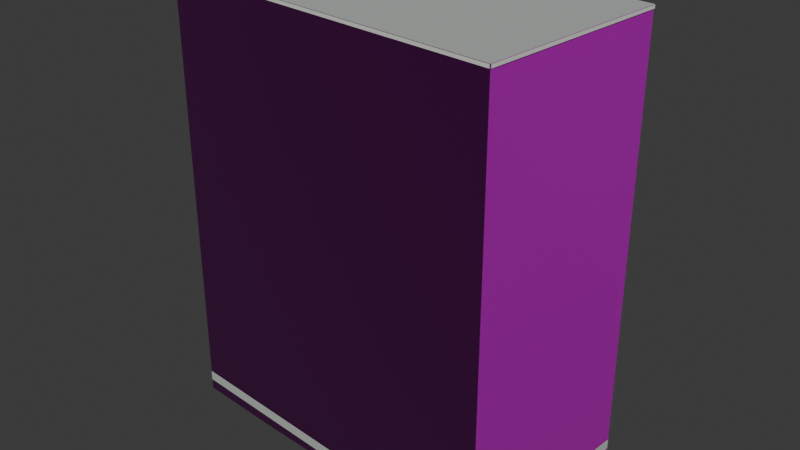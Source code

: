 # Source: osm-way-166375073.blend  (saved by Blender 5.2.45; exported with 4.5.12 LTS)
import bpy
from mathutils import Matrix  # noqa: F401  (used for matrix-valued properties, if any)

bpy.ops.wm.read_factory_settings(use_empty=True)
scene = bpy.context.scene
scene.name = 'Scene'

# ---- collections
col_collection = bpy.data.collections.new('Collection'); scene.collection.children.link(col_collection)

# ---- images (referenced by path relative to the original .blend; pixels are not part of the script)
import os
ASSET_DIR = os.environ.get("B2B_ASSET_DIR", "")  # directory of the original .blend (textures are referenced by path, not embedded)
HERE = os.path.dirname(os.path.abspath(__file__))  # packed textures are extracted next to this script under _unpacked/

def load_image(name, relpath, width, height, colorspace="sRGB"):
    """Load a texture the original file referenced (path relative to the .blend, or extracted next to this script)."""
    p = next((c for c in (os.path.join(HERE, relpath), os.path.join(ASSET_DIR, relpath)) if relpath and os.path.exists(c)), "")
    if p:
        img = bpy.data.images.load(p, check_existing=True)
        img.name = name
    else:  # same state as the original file: an image datablock whose file is absent (Cycles renders it pink)
        img = bpy.data.images.new(name, width, height)
        img.source = "FILE"
        img.filepath = "//" + (relpath or name)
    img.colorspace_settings.name = colorspace
    return img
img_plaster001_1k_jpg_color_jpg = load_image('Plaster001_1K-JPG_Color.jpg', 'Plaster001_1K-JPG_Color.jpg', 1024, 1024, 'sRGB')
img_plaster001_1k_jpg_normalgl_jpg = load_image('Plaster001_1K-JPG_NormalGL.jpg', 'Plaster001_1K-JPG_NormalGL.jpg', 1024, 1024, 'Non-Color')
img_plaster001_1k_jpg_roughness_jpg = load_image('Plaster001_1K-JPG_Roughness.jpg', 'Plaster001_1K-JPG_Roughness.jpg', 1024, 1024, 'Non-Color')
img_concrete034_1k_jpg_color_jpg = load_image('Concrete034_1K-JPG_Color.jpg', 'Concrete034_1K-JPG_Color.jpg', 1024, 1024, 'sRGB')
img_concrete034_1k_jpg_normalgl_jpg = load_image('Concrete034_1K-JPG_NormalGL.jpg', 'Concrete034_1K-JPG_NormalGL.jpg', 1024, 1024, 'Non-Color')
img_concrete034_1k_jpg_roughness_jpg = load_image('Concrete034_1K-JPG_Roughness.jpg', 'Concrete034_1K-JPG_Roughness.jpg', 1024, 1024, 'Non-Color')

# ---- materials (node trees are filled in below, after node groups)
mat_reality_aged_pale_plaster = bpy.data.materials.new('reality aged pale plaster')
mat_reality_concrete_plinth = bpy.data.materials.new('reality concrete plinth')
mat_reality_pale_aluminum_sill = bpy.data.materials.new('reality pale aluminum sill')
mat_reality_flat_weathered_roof = bpy.data.materials.new('reality flat weathered roof')
mat_building_foundation = bpy.data.materials.new('building foundation')

# ---- material node trees
mat_reality_aged_pale_plaster.use_nodes = True; mat_reality_aged_pale_plaster.node_tree.nodes.clear()
_N = mat_reality_aged_pale_plaster.node_tree.nodes; _L = mat_reality_aged_pale_plaster.node_tree.links
n0 = _N.new('ShaderNodeBsdfPrincipled'); n0.name = 'Principled BSDF'; n0.location = (-200, 100)
n0.inputs[10].default_value = 0.005
n1 = _N.new('ShaderNodeOutputMaterial'); n1.name = 'Material Output'; n1.location = (200, 100)
n2 = _N.new('ShaderNodeTexImage'); n2.name = 'Image Texture'; n2.location = (0, 0)
n2.image = img_plaster001_1k_jpg_color_jpg
n3 = _N.new('ShaderNodeTexCoord'); n3.name = 'Texture Coordinate'; n3.location = (0, 0)
n4 = _N.new('ShaderNodeMapping'); n4.name = 'Source physical UV scale'; n4.location = (0, 0)
n4.inputs[3].default_value = (3.0, 3.0, 1.0)
n5 = _N.new('ShaderNodeTexImage'); n5.name = 'Image Texture.001'; n5.location = (0, 0)
n5.image = img_plaster001_1k_jpg_normalgl_jpg
n6 = _N.new('ShaderNodeNormalMap'); n6.name = 'Normal Map'; n6.location = (0, 0)
n6.width = 160
n7 = _N.new('ShaderNodeTexImage'); n7.name = 'Image Texture.002'; n7.location = (0, 0)
n7.image = img_plaster001_1k_jpg_roughness_jpg
_L.new(n0.outputs[0], n1.inputs[0])
_L.new(n3.outputs[2], n4.inputs[0])
_L.new(n4.outputs[0], n2.inputs[0])
_L.new(n2.outputs[0], n0.inputs[0])
_L.new(n4.outputs[0], n5.inputs[0])
_L.new(n5.outputs[0], n6.inputs[1])
_L.new(n6.outputs[0], n0.inputs[5])
_L.new(n4.outputs[0], n7.inputs[0])
_L.new(n7.outputs[0], n0.inputs[2])
n1.is_active_output = True
mat_reality_concrete_plinth.use_nodes = True; mat_reality_concrete_plinth.node_tree.nodes.clear()
_N = mat_reality_concrete_plinth.node_tree.nodes; _L = mat_reality_concrete_plinth.node_tree.links
n0 = _N.new('ShaderNodeBsdfPrincipled'); n0.name = 'Principled BSDF'; n0.location = (-200, 100)
n0.inputs[0].default_value = (0.4549, 0.4941, 0.4549, 1.0)
n0.inputs[2].default_value = 0.83
n0.inputs[10].default_value = 0.005
n1 = _N.new('ShaderNodeOutputMaterial'); n1.name = 'Material Output'; n1.location = (200, 100)
_L.new(n0.outputs[0], n1.inputs[0])
n1.is_active_output = True
mat_reality_pale_aluminum_sill.use_nodes = True; mat_reality_pale_aluminum_sill.node_tree.nodes.clear()
_N = mat_reality_pale_aluminum_sill.node_tree.nodes; _L = mat_reality_pale_aluminum_sill.node_tree.links
n0 = _N.new('ShaderNodeBsdfPrincipled'); n0.name = 'Principled BSDF'; n0.location = (-200, 100)
n0.inputs[0].default_value = (0.6941, 0.7059, 0.6627, 1.0)
n0.inputs[2].default_value = 0.83
n0.inputs[10].default_value = 0.005
n1 = _N.new('ShaderNodeOutputMaterial'); n1.name = 'Material Output'; n1.location = (200, 100)
_L.new(n0.outputs[0], n1.inputs[0])
n1.is_active_output = True
mat_reality_flat_weathered_roof.use_nodes = True; mat_reality_flat_weathered_roof.node_tree.nodes.clear()
_N = mat_reality_flat_weathered_roof.node_tree.nodes; _L = mat_reality_flat_weathered_roof.node_tree.links
n0 = _N.new('ShaderNodeBsdfPrincipled'); n0.name = 'Principled BSDF'; n0.location = (-200, 100)
n0.inputs[0].default_value = (0.451, 0.4745, 0.4549, 1.0)
n0.inputs[2].default_value = 0.83
n0.inputs[10].default_value = 0.005
n1 = _N.new('ShaderNodeOutputMaterial'); n1.name = 'Material Output'; n1.location = (200, 100)
_L.new(n0.outputs[0], n1.inputs[0])
n1.is_active_output = True
mat_building_foundation.use_nodes = True; mat_building_foundation.node_tree.nodes.clear()
_N = mat_building_foundation.node_tree.nodes; _L = mat_building_foundation.node_tree.links
n0 = _N.new('ShaderNodeBsdfPrincipled'); n0.name = 'Principled BSDF'; n0.location = (-200, 100)
n0.inputs[10].default_value = 0.005
n1 = _N.new('ShaderNodeOutputMaterial'); n1.name = 'Material Output'; n1.location = (200, 100)
n2 = _N.new('ShaderNodeTexImage'); n2.name = 'Image Texture'; n2.location = (0, 0)
n2.image = img_concrete034_1k_jpg_color_jpg
n3 = _N.new('ShaderNodeTexCoord'); n3.name = 'Texture Coordinate'; n3.location = (0, 0)
n4 = _N.new('ShaderNodeMapping'); n4.name = 'Source physical UV scale'; n4.location = (0, 0)
n4.inputs[3].default_value = (3.636, 7.273, 1.0)
n5 = _N.new('ShaderNodeTexImage'); n5.name = 'Image Texture.001'; n5.location = (0, 0)
n5.image = img_concrete034_1k_jpg_normalgl_jpg
n6 = _N.new('ShaderNodeNormalMap'); n6.name = 'Normal Map'; n6.location = (0, 0)
n6.width = 160
n7 = _N.new('ShaderNodeTexImage'); n7.name = 'Image Texture.002'; n7.location = (0, 0)
n7.image = img_concrete034_1k_jpg_roughness_jpg
_L.new(n0.outputs[0], n1.inputs[0])
_L.new(n3.outputs[2], n4.inputs[0])
_L.new(n4.outputs[0], n2.inputs[0])
_L.new(n2.outputs[0], n0.inputs[0])
_L.new(n4.outputs[0], n5.inputs[0])
_L.new(n5.outputs[0], n6.inputs[1])
_L.new(n6.outputs[0], n0.inputs[5])
_L.new(n4.outputs[0], n7.inputs[0])
_L.new(n7.outputs[0], n0.inputs[2])
n1.is_active_output = True

# ---- world
world_world = bpy.data.worlds.new('World'); scene.world = world_world
world_world.use_nodes = True; world_world.node_tree.nodes.clear()
_N = world_world.node_tree.nodes; _L = world_world.node_tree.links
n0 = _N.new('ShaderNodeOutputWorld'); n0.name = 'World Output'; n0.location = (200, 100)
n1 = _N.new('ShaderNodeBackground'); n1.name = 'Background'; n1.location = (-200, 100)
n1.inputs[0].default_value = (0.05088, 0.05088, 0.05088, 1.0)
_L.new(n1.outputs[0], n0.inputs[0])
n0.is_active_output = True
world_world.color = (0.05088, 0.05088, 0.05088)
world_world.sun_shadow_jitter_overblur = 0.0

# ---- meshes
me_reality_166375073_near_reality_aged_pale_plaster = bpy.data.meshes.new('reality 166375073 near reality aged pale plaster')
me_reality_166375073_near_reality_aged_pale_plaster.from_pydata([(6.469, 2.864, 0.0), (5.949, -3.976, 0.0), (5.949, -3.976, 15.0), (6.469, 2.864, 15.0), (5.949, -3.976, 0.0), (-6.561, -2.856, 0.0), (-6.561, -2.856, 15.0), (5.949, -3.976, 15.0), (-6.561, -2.856, 0.0), (-5.901, 3.894, 0.0), (-5.901, 3.894, 15.0), (-6.561, -2.856, 15.0), (-5.901, 3.894, 0.0), (6.469, 2.864, 0.0), (6.469, 2.864, 15.0), (-5.901, 3.894, 15.0)], [], [(0, 2, 1), (0, 3, 2), (4, 6, 5), (4, 7, 6), (8, 10, 9), (8, 11, 10), (12, 14, 13), (12, 15, 14)])
_uv = me_reality_166375073_near_reality_aged_pale_plaster.uv_layers.new(name='Runtime source UV')
_uv.uv.foreach_set('vector', [0.0, 0.0, 2.287, 5.0, 2.287, 0.0, 0.0, 0.0, 0.0, 5.0, 2.287, 5.0, 0.0, 0.0, 4.187, 5.0, 4.187, 0.0, 0.0, 0.0, 0.0, 5.0, 4.187, 5.0, 0.0, 0.0, 2.261, 5.0, 2.261, 0.0, 0.0, 0.0, 0.0, 5.0, 2.261, 5.0, 0.0, 0.0, 4.138, 5.0, 4.138, 0.0, 0.0, 0.0, 0.0, 5.0, 4.138, 5.0])
me_reality_166375073_near_reality_aged_pale_plaster.materials.append(mat_reality_aged_pale_plaster)
me_reality_166375073_near_reality_aged_pale_plaster.update()
me_reality_166375073_near_reality_concrete_plinth = bpy.data.meshes.new('reality 166375073 near reality concrete plinth')
me_reality_166375073_near_reality_concrete_plinth.from_pydata([(6.473, 2.864, 0.0), (5.953, -3.976, 0.0), (5.953, -3.976, 0.36), (6.473, 2.864, 0.36), (5.949, -3.98, 0.0), (-6.561, -2.86, 0.0), (-6.561, -2.86, 0.36), (5.949, -3.98, 0.36), (-6.565, -2.856, 0.0), (-5.905, 3.894, 0.0), (-5.905, 3.894, 0.36), (-6.565, -2.856, 0.36), (-5.901, 3.898, 0.0), (6.469, 2.868, 0.0), (6.469, 2.868, 0.36), (-5.901, 3.898, 0.36)], [], [(0, 2, 1), (0, 3, 2), (4, 6, 5), (4, 7, 6), (8, 10, 9), (8, 11, 10), (12, 14, 13), (12, 15, 14)])
_uv = me_reality_166375073_near_reality_concrete_plinth.uv_layers.new(name='Runtime source UV')
_uv.uv.foreach_set('vector', [0.0, 0.0, 2.287, 0.12, 2.287, 0.0, 0.0, 0.0, 0.0, 0.12, 2.287, 0.12, 0.0, 0.0, 4.187, 0.12, 4.187, 0.0, 0.0, 0.0, 0.0, 0.12, 4.187, 0.12, 0.0, 0.0, 2.261, 0.12, 2.261, 0.0, 0.0, 0.0, 0.0, 0.12, 2.261, 0.12, 0.0, 0.0, 4.138, 0.12, 4.138, 0.0, 0.0, 0.0, 0.0, 0.12, 4.138, 0.12])
me_reality_166375073_near_reality_concrete_plinth.materials.append(mat_reality_concrete_plinth)
me_reality_166375073_near_reality_concrete_plinth.update()
me_reality_166375073_near_reality_pale_aluminum_sill = bpy.data.meshes.new('reality 166375073 near reality pale aluminum sill')
me_reality_166375073_near_reality_pale_aluminum_sill.from_pydata([(6.499, 2.862, 14.89), (5.979, -3.978, 14.89), (5.979, -3.978, 15.0), (6.499, 2.862, 15.0), (5.946, -4.006, 14.89), (-6.564, -2.886, 14.89), (-6.564, -2.886, 15.0), (5.946, -4.006, 15.0), (-6.591, -2.853, 14.89), (-5.931, 3.897, 14.89), (-5.931, 3.897, 15.0), (-6.591, -2.853, 15.0), (-5.899, 3.924, 14.89), (6.471, 2.894, 14.89), (6.471, 2.894, 15.0), (-5.899, 3.924, 15.0)], [], [(0, 2, 1), (0, 3, 2), (4, 6, 5), (4, 7, 6), (8, 10, 9), (8, 11, 10), (12, 14, 13), (12, 15, 14)])
_uv = me_reality_166375073_near_reality_pale_aluminum_sill.uv_layers.new(name='Runtime source UV')
_uv.uv.foreach_set('vector', [0.0, 4.963, 2.287, 5.0, 2.287, 4.963, 0.0, 4.963, 0.0, 5.0, 2.287, 5.0, 0.0, 4.963, 4.187, 5.0, 4.187, 4.963, 0.0, 4.963, 0.0, 5.0, 4.187, 5.0, 0.0, 4.963, 2.261, 5.0, 2.261, 4.963, 0.0, 4.963, 0.0, 5.0, 2.261, 5.0, 0.0, 4.963, 4.138, 5.0, 4.138, 4.963, 0.0, 4.963, 0.0, 5.0, 4.138, 5.0])
me_reality_166375073_near_reality_pale_aluminum_sill.materials.append(mat_reality_pale_aluminum_sill)
me_reality_166375073_near_reality_pale_aluminum_sill.update()
me_reality_166375073_near_reality_flat_weathered_roof = bpy.data.meshes.new('reality 166375073 near reality flat weathered roof')
me_reality_166375073_near_reality_flat_weathered_roof.from_pydata([(-6.561, -2.856, 15.0), (-5.901, 3.894, 15.0), (6.469, 2.864, 15.0), (6.469, 2.864, 15.0), (-6.561, -2.856, 15.0), (6.469, 2.864, 15.0), (5.949, -3.976, 15.0), (5.949, -3.976, 15.0)], [], [(0, 2, 1), (4, 6, 5)])
_uv = me_reality_166375073_near_reality_flat_weathered_roof.uv_layers.new(name='Runtime source UV')
_uv.uv.foreach_set('vector', [-70.88, 92.42, -67.62, 90.99, -67.62, 92.42, -70.88, 92.42, -67.75, 92.7, -67.75, 92.42])
me_reality_166375073_near_reality_flat_weathered_roof.materials.append(mat_reality_flat_weathered_roof)
me_reality_166375073_near_reality_flat_weathered_roof.update()
me_building_foundation_166375073 = bpy.data.meshes.new('building foundation 166375073')
me_building_foundation_166375073.from_pydata([(6.469, 2.864, -0.1314), (6.209, -0.556, -0.1407), (6.469, 2.864, 0.0), (6.209, -0.556, 0.0), (6.209, -0.556, -0.1407), (5.949, -3.976, -0.15), (6.209, -0.556, 0.0), (5.949, -3.976, 0.0), (5.949, -3.976, -0.15), (2.822, -3.696, -0.1947), (5.949, -3.976, 0.0), (2.822, -3.696, 0.0), (2.822, -3.696, -0.1947), (-0.306, -3.416, -0.2493), (2.822, -3.696, 0.0), (-0.306, -3.416, 0.0), (-0.306, -3.416, -0.2493), (-3.434, -3.136, -0.3512), (-0.306, -3.416, 0.0), (-3.434, -3.136, 0.0), (-3.434, -3.136, -0.3512), (-6.561, -2.856, -0.3754), (-3.434, -3.136, 0.0), (-6.561, -2.856, 0.0), (-6.561, -2.856, -0.3754), (-6.231, 0.519, -0.3728), (-6.561, -2.856, 0.0), (-6.231, 0.519, 0.0), (-6.231, 0.519, -0.3728), (-5.901, 3.894, -0.3703), (-6.231, 0.519, 0.0), (-5.901, 3.894, 0.0), (-5.901, 3.894, -0.3703), (-2.809, 3.636, -0.34), (-5.901, 3.894, 0.0), (-2.809, 3.636, 0.0), (-2.809, 3.636, -0.34), (0.284, 3.379, -0.2279), (-2.809, 3.636, 0.0), (0.284, 3.379, 0.0), (0.284, 3.379, -0.2279), (3.376, 3.122, -0.1922), (0.284, 3.379, 0.0), (3.376, 3.122, 0.0), (3.376, 3.122, -0.1922), (6.469, 2.864, -0.1314), (3.376, 3.122, 0.0), (6.469, 2.864, 0.0)], [], [(0, 2, 1), (1, 2, 3), (4, 6, 5), (5, 6, 7), (8, 10, 9), (9, 10, 11), (12, 14, 13), (13, 14, 15), (16, 18, 17), (17, 18, 19), (20, 22, 21), (21, 22, 23), (24, 26, 25), (25, 26, 27), (28, 30, 29), (29, 30, 31), (32, 34, 33), (33, 34, 35), (36, 38, 37), (37, 38, 39), (40, 42, 41), (41, 42, 43), (44, 46, 45), (45, 46, 47)])
_uv = me_building_foundation_166375073.uv_layers.new(name='Runtime source UV')
_uv.uv.foreach_set('vector', [0.0, 0.0, 0.0, 1.0, 0.5, 0.0, 0.5, 0.0, 0.0, 1.0, 0.5, 1.0, 0.5, 0.0, 0.5, 1.0, 1.0, 0.0, 1.0, 0.0, 0.5, 1.0, 1.0, 1.0, 0.0, 0.0, 0.0, 1.0, 0.25, 0.0, 0.25, 0.0, 0.0, 1.0, 0.25, 1.0, 0.25, 0.0, 0.25, 1.0, 0.5, 0.0, 0.5, 0.0, 0.25, 1.0, 0.5, 1.0, 0.5, 0.0, 0.5, 1.0, 0.75, 0.0, 0.75, 0.0, 0.5, 1.0, 0.75, 1.0, 0.75, 0.0, 0.75, 1.0, 1.0, 0.0, 1.0, 0.0, 0.75, 1.0, 1.0, 1.0, 0.0, 0.0, 0.0, 1.0, 0.5, 0.0, 0.5, 0.0, 0.0, 1.0, 0.5, 1.0, 0.5, 0.0, 0.5, 1.0, 1.0, 0.0, 1.0, 0.0, 0.5, 1.0, 1.0, 1.0, 0.0, 0.0, 0.0, 1.0, 0.25, 0.0, 0.25, 0.0, 0.0, 1.0, 0.25, 1.0, 0.25, 0.0, 0.25, 1.0, 0.5, 0.0, 0.5, 0.0, 0.25, 1.0, 0.5, 1.0, 0.5, 0.0, 0.5, 1.0, 0.75, 0.0, 0.75, 0.0, 0.5, 1.0, 0.75, 1.0, 0.75, 0.0, 0.75, 1.0, 1.0, 0.0, 1.0, 0.0, 0.75, 1.0, 1.0, 1.0])
me_building_foundation_166375073.materials.append(mat_building_foundation)
me_building_foundation_166375073.update()

# ---- objects
ob_osm_way_166375073 = bpy.data.objects.new('osm-way-166375073', None)
ob_reality_166375073_near_reality_aged_pale_plaster = bpy.data.objects.new('reality 166375073 near reality aged pale plaster', me_reality_166375073_near_reality_aged_pale_plaster)
ob_reality_166375073_near_reality_concrete_plinth = bpy.data.objects.new('reality 166375073 near reality concrete plinth', me_reality_166375073_near_reality_concrete_plinth)
ob_reality_166375073_near_reality_pale_aluminum_sill = bpy.data.objects.new('reality 166375073 near reality pale aluminum sill', me_reality_166375073_near_reality_pale_aluminum_sill)
ob_reality_166375073_near_reality_flat_weathered_roof = bpy.data.objects.new('reality 166375073 near reality flat weathered roof', me_reality_166375073_near_reality_flat_weathered_roof)
ob_building_foundation_166375073 = bpy.data.objects.new('building foundation 166375073', me_building_foundation_166375073)

# ---- transforms, parenting, visibility, modifiers, constraints
ob_osm_way_166375073.location = (0.0, 0.0, 0.0)
ob_reality_166375073_near_reality_aged_pale_plaster.parent = ob_osm_way_166375073
ob_reality_166375073_near_reality_aged_pale_plaster.location = (0.0, 0.0, 0.0)
ob_reality_166375073_near_reality_concrete_plinth.parent = ob_osm_way_166375073
ob_reality_166375073_near_reality_concrete_plinth.location = (0.0, 0.0, 0.0)
ob_reality_166375073_near_reality_pale_aluminum_sill.parent = ob_osm_way_166375073
ob_reality_166375073_near_reality_pale_aluminum_sill.location = (0.0, 0.0, 0.0)
ob_reality_166375073_near_reality_flat_weathered_roof.parent = ob_osm_way_166375073
ob_reality_166375073_near_reality_flat_weathered_roof.location = (0.0, 0.0, 0.0)
ob_building_foundation_166375073.parent = ob_osm_way_166375073
ob_building_foundation_166375073.location = (0.0, 0.0, 0.0)

# ---- collection membership
col_collection.objects.link(ob_osm_way_166375073)
col_collection.objects.link(ob_reality_166375073_near_reality_aged_pale_plaster)
col_collection.objects.link(ob_reality_166375073_near_reality_concrete_plinth)
col_collection.objects.link(ob_reality_166375073_near_reality_pale_aluminum_sill)
col_collection.objects.link(ob_reality_166375073_near_reality_flat_weathered_roof)
col_collection.objects.link(ob_building_foundation_166375073)

# ---- scene / render settings (as saved in the file)
scene.frame_start = 1; scene.frame_end = 250; scene.frame_set(1)
scene.render.engine = 'BLENDER_EEVEE_NEXT'
scene.render.bake_bias = 0.0
scene.render.bake_samples = 0
scene.render.compositor_device = 'GPU'
scene.eevee.use_volume_custom_range = False
scene.eevee.fast_gi_thickness_near = 0.1
scene.eevee.fast_gi_thickness_far = 0.0
scene.eevee.ray_tracing_options.screen_trace_thickness = 0.1
bpy.context.view_layer.update()

# ---- added for rendering (the .blend has no active camera and no usable light): camera, sun
cam_auto = bpy.data.cameras.new('AutoCamera')
cam_auto.lens = 50.0
cam_auto.sensor_width = 36.0
cam_auto.clip_end = 1000.0
ob_auto_camera = bpy.data.objects.new('AutoCamera', cam_auto)
scene.collection.objects.link(ob_auto_camera)
ob_auto_camera.location = (20.0258, -24.1271, 23.3697)
ob_auto_camera.rotation_euler = (1.09748, -7.21219e-08, 0.694738)
scene.camera = ob_auto_camera
light_auto_sun = bpy.data.lights.new('AutoSun', 'SUN')
light_auto_sun.energy = 3.0
light_auto_sun.angle = 0.0523599
ob_auto_sun = bpy.data.objects.new('AutoSun', light_auto_sun)
scene.collection.objects.link(ob_auto_sun)
ob_auto_sun.rotation_euler = (0.872665, 0.174533, 0.523599)
bpy.context.view_layer.update()

